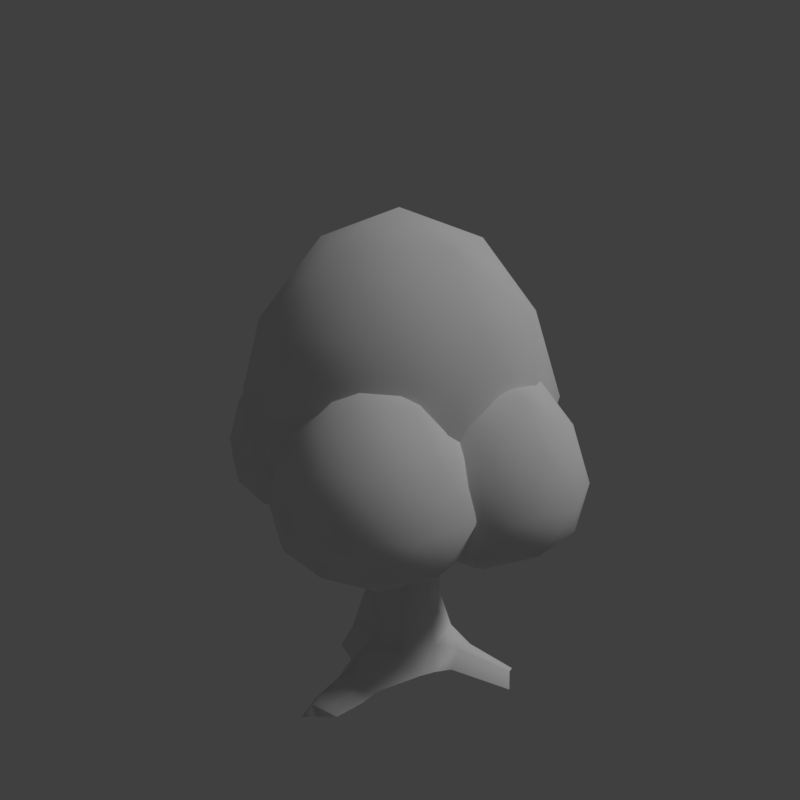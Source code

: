 # Source: tree_2.blend  (saved by Blender 2.79.0; exported with 4.5.12 LTS)
import bpy
from mathutils import Matrix  # noqa: F401  (used for matrix-valued properties, if any)

bpy.ops.wm.read_factory_settings(use_empty=True)
scene = bpy.context.scene
scene.name = 'Scene'

# ---- collections
col_collection_1 = bpy.data.collections.new('Collection 1'); scene.collection.children.link(col_collection_1)

# ---- materials (node trees are filled in below, after node groups)
mat_tree_trunk = bpy.data.materials.new('tree_trunk')
mat_tree_trunk.alpha_threshold = 0.0
mat_tree_trunk.use_transparent_shadow = False
mat_tree_trunk.roughness = 0.5
mat_tree_trunk.specular_intensity = 0.0
mat_tree_trunk.line_color = (0.0, 0.0, 0.0, 1.0)
mat_tree_leaves = bpy.data.materials.new('tree_leaves')
mat_tree_leaves.alpha_threshold = 0.0
mat_tree_leaves.use_transparent_shadow = False
mat_tree_leaves.roughness = 0.5
mat_tree_leaves.specular_intensity = 0.0

# ---- material node trees

# ---- world
world_world = bpy.data.worlds.new('World'); scene.world = world_world
world_world.color = (0.05088, 0.05088, 0.05088)
world_world.use_sun_shadow = False
world_world.sun_shadow_jitter_overblur = 0.0
world_world.cycles.sampling_method = 'MANUAL'

# ---- cameras
cam_camera = bpy.data.cameras.new('Camera')
cam_camera.clip_end = 100.0
cam_camera.lens = 35.0
cam_camera.sensor_width = 32.0
cam_camera.sensor_height = 18.0
cam_camera.display_size = 2.0
cam_camera.dof.focus_distance = 0.0
cam_camera.dof.aperture_fstop = 128.0
cam_camera.dof.aperture_blades = 6

# ---- lights
light_hemi = bpy.data.lights.new('Hemi', 'SUN')
light_hemi.transmission_factor = 0.0
light_hemi.angle = 0.1993
light_hemi.energy = 1.0
light_hemi.shadow_buffer_clip_start = 0.5
light_hemi.shadow_soft_size = 0.1
light_hemi.shadow_cascade_max_distance = 1000.0

# ---- meshes
me_tree2 = bpy.data.meshes.new('Tree2')
me_tree2.from_pydata([(0.4277, -0.2946, -0.02016), (0.4048, -0.4057, -0.006595), (-0.2742, -0.5365, -0.006595), (-0.1415, 0.1433, 0.02676), (0.0724, 0.03721, 1.055), (0.0724, -0.255, 1.055), (-0.2198, -0.255, 1.055), (-0.2198, 0.03721, 1.055), (-0.3634, -0.3073, 0.01984), (0.1293, -0.1089, 1.055), (-0.2767, -0.1089, 1.055), (0.03986, 0.2139, -0.006297), (-0.08594, -0.6098, -0.006595), (-0.07369, 0.09413, 1.055), (-0.07369, -0.3119, 1.055), (0.2931, 0.03083, 0.1522), (0.2274, -0.03486, 0.4409), (0.2931, -0.4757, 0.1522), (0.2274, -0.41, 0.4409), (-0.2134, -0.4757, 0.1522), (-0.1477, -0.41, 0.4409), (-0.2134, 0.03083, 0.1815), (-0.1477, -0.03486, 0.4409), (-0.2208, -0.2224, 0.4409), (-0.3121, -0.2224, 0.1645), (0.3005, -0.2224, 0.4409), (0.3755, -0.2515, 0.1362), (0.03986, 0.1295, 0.1522), (0.03986, 0.03821, 0.4409), (0.03986, -0.4831, 0.4409), (0.06467, -0.5398, 0.1959), (0.1812, 0.01687, 0.7482), (0.1812, -0.2346, 0.7482), (-0.07034, -0.2346, 0.7482), (-0.07034, 0.01687, 0.7482), (0.05542, 0.06587, 0.7482), (-0.1193, -0.1089, 0.7482), (0.2302, -0.1089, 0.7482), (0.05542, -0.2836, 0.7482), (-0.2721, -0.2261, 1.072), (-0.2481, -0.1133, 1.232), (-0.2048, -0.176, 1.234), (-0.2986, -0.0838, 1.184), (-0.2215, -0.2556, 1.121), (-0.3153, -0.1635, 1.07), (0.1378, -0.1162, 1.195), (-0.5873, -0.409, 1.199), (-0.3264, -0.1046, 1.117), (-0.56, -0.3923, 1.243), (-0.6405, -0.3664, 1.166), (-0.6569, -0.2975, 1.31), (-0.5623, -0.3466, 1.272), (-0.61, -0.2904, 1.256), (-0.2793, -0.5461, 1.817), (-0.1828, -0.5552, 1.816), (-0.3343, -0.6114, 1.768), (-0.2696, -0.6737, 1.728), (-0.1508, -0.6068, 1.782), (-0.1748, -0.6598, 1.743), (-0.05323, -0.325, 1.334), (-0.2726, -0.2428, 1.369), (-0.2323, -0.3181, 1.32), (-0.2342, -0.1706, 1.423), (-0.05507, -0.1776, 1.436), (-0.145, -0.1417, 1.452), (-0.1424, -0.3539, 1.304), (-0.01481, -0.2529, 1.388), (-0.1772, -0.066, 1.312), (0.006034, 0.11, 1.269), (-0.2039, 0.002315, 1.248), (-0.07657, 0.1246, 1.218), (0.03271, 0.0417, 1.333), (-0.09463, -0.0806, 1.363), (-0.006961, -0.03766, 1.373), (-0.1642, 0.08167, 1.207), (0.357, -0.7488, 0.8792), (0.09605, -1.307, 1.158), (-0.4601, 0.3387, 1.549), (-0.2544, -0.6731, 1.158), (0.2401, -0.144, 1.158), (0.8961, -0.4507, 1.158), (0.8071, -1.169, 1.158), (-0.1821, -1.047, 1.748), (-0.09312, -0.3282, 1.748), (0.6179, -0.1908, 1.748), (0.9683, -0.8245, 1.748), (-0.4392, 0.2844, 1.587), (-0.4035, 0.4159, 1.534), (-0.3137, 0.4184, 1.574), (-0.3799, 0.271, 1.622), (-0.3058, 0.3334, 1.623), (0.4261, 0.08239, 1.725), (0.3895, 0.1595, 1.724), (0.4747, 0.02372, 1.711), (0.5183, 0.1473, 1.646), (0.4141, 0.207, 1.694), (0.4739, -1.354, 1.748), (0.357, -0.7488, 2.202), (-0.002374, -0.7043, 0.9545), (0.2036, -1.077, 0.9545), (-0.1557, -1.032, 1.118), (0.4682, -1.324, 1.118), (0.6215, -0.996, 0.9545), (0.2882, -0.3933, 0.9545), (0.465, 0.2128, 1.66), (-0.0711, -0.3488, 1.118), (0.6738, -0.5736, 0.9545), (0.6051, -0.2181, 1.118), (0.9384, -0.8208, 1.118), (0.2723, -1.432, 1.414), (0.6902, -1.352, 1.414), (-0.3192, -0.8795, 1.414), (-0.1133, -1.252, 1.414), (0.02369, -0.1461, 1.414), (-0.2669, -0.4571, 1.414), (0.8272, -0.2456, 1.414), (0.4416, -0.06527, 1.414), (0.9809, -1.041, 1.414), (1.033, -0.6181, 1.414), (0.1088, -1.28, 1.771), (-0.2245, -0.6768, 1.771), (0.23, -0.1308, 1.474), (0.2458, -0.1736, 1.771), (0.1499, -0.003751, 1.485), (0.8697, -0.4653, 1.771), (0.785, -1.149, 1.771), (0.0401, -0.924, 2.071), (0.4257, -1.104, 2.071), (0.09241, -0.5016, 2.071), (0.5103, -0.4208, 2.071), (0.7163, -0.7933, 2.071), (-0.0576, 0.3064, 2.071), (0.129, -0.202, 1.56), (-0.2636, 0.6789, 2.071), (0.04887, -0.07494, 1.571), (0.06674, -0.1541, 1.585), (0.1971, -0.1944, 1.515), (0.2122, -0.05166, 1.461), (0.0818, -0.01143, 1.531), (-0.6815, 0.5981, 2.071), (-0.3482, -0.004656, 2.071), (-0.7338, 0.1756, 2.071), (0.01112, -0.04916, 1.771), (0.09577, 0.6344, 1.771), (-0.5281, 0.9261, 1.771), (-0.9984, 0.4229, 1.771), (-0.6651, -0.1799, 1.771), (0.2593, 0.4816, 1.414), (0.207, 0.05913, 1.414), (-0.3323, 1.034, 1.414), (0.0533, 0.8541, 1.414), (-1.041, 0.6426, 1.414), (-0.7502, 0.9536, 1.414), (-0.8872, -0.1524, 1.414), (-1.093, 0.2201, 1.414), (-0.08366, -0.2519, 1.414), (-0.5016, -0.3327, 1.414), (0.1645, 0.2788, 1.118), (-0.1688, 0.8816, 1.118), (-0.1001, 0.5261, 0.9545), (-0.845, 0.7509, 1.118), (-0.4857, 0.7064, 0.9545), (-0.2884, -0.09391, 1.123), (-0.2125, 0.01438, 1.149), (-0.08156, -0.32, 1.153), (0.1713, -0.1235, 1.335), (0.08886, -0.2348, 1.208), (0.1304, -0.2146, 1.362), (0.07838, -0.007912, 1.223), (0.08666, -0.01695, 1.331), (0.1588, -0.05357, 1.333), (0.315, -0.7391, -0.01383), (0.01288, -0.8369, -0.02392), (0.2417, -0.7841, 0.06531), (0.107, -0.7998, 0.09585), (0.3541, -0.8955, 0.003939), (0.129, -1.12, 0.03095), (0.309, -0.9688, 0.08922), (0.1961, -1.044, 0.1338), (0.324, -1.102, -0.01629), (0.1621, -1.263, -0.01629), (0.2916, -1.155, 0.03984), (0.2104, -1.209, 0.07126), (0.4253, 0.1283, -0.01383), (0.4855, -0.1835, -0.02392), (0.461, 0.05005, 0.06531), (0.4602, -0.08551, 0.09585), (0.7864, 0.09295, -0.01629), (0.9266, -0.08742, -0.01629), (0.8348, 0.05436, 0.03984), (0.8784, -0.03284, 0.07126), (-0.5552, -0.04006, -0.01629), (-0.4421, 0.1857, -0.01629), (-0.5537, 0.01715, 0.03984), (-0.4817, 0.1146, 0.07126), (-0.196, -0.2439, 1.188), (-0.1524, 0.1036, 0.9545), (-0.6947, -0.3987, 1.331), (-0.6203, -0.4016, 1.417), (-0.6448, -0.4387, 1.362), (-0.6845, -0.3183, 1.4), (-0.3057, -0.2244, 1.118), (-0.9296, 0.06735, 1.118), (-0.5703, 0.02285, 0.9545), (-0.7763, 0.3953, 0.9545), (-0.4169, 0.3509, 2.202), (-0.3, -0.254, 1.748), (0.1944, 0.2751, 1.748), (-0.156, 0.9089, 1.748), (-0.867, 0.7714, 1.748), (-0.956, 0.05276, 1.748), (0.03315, -0.06974, 1.158), (0.1222, 0.6489, 1.158), (-0.5338, 0.9557, 1.158), (-1.028, 0.4266, 1.158), (-0.7101, -0.334, 1.358), (-0.6478, -0.3364, 1.431), (-0.6779, -0.2072, 1.158), (-0.4169, 0.3509, 0.8792), (-0.1387, -0.07365, 0.9886), (0.5056, -0.8267, 1.437), (-0.6558, -0.9191, 1.437), (-1.103, 0.1569, 1.437), (-0.2172, 0.9143, 1.437), (0.7766, 0.3063, 1.437), (-0.06015, -1.062, 2.386), (-1.054, -0.4536, 2.386), (-0.7829, 0.6794, 2.386), (0.3785, 0.7718, 2.386), (0.8252, -0.3042, 2.386), (-0.1387, -0.07365, 3.117), (-0.4427, -0.5706, 1.11), (0.24, -0.5163, 1.11), (-0.06398, -1.013, 1.373), (0.778, -0.293, 1.373), (0.3993, 0.1497, 1.11), (-0.7052, 0.06189, 1.11), (-1.009, -0.435, 1.373), (-0.1848, 0.507, 1.11), (-0.7514, 0.6426, 1.373), (0.3532, 0.7304, 1.373), (0.8065, -0.6518, 1.848), (0.9659, 0.01416, 1.848), (-0.3965, -1.151, 1.848), (0.2862, -1.097, 1.848), (-1.243, -0.1615, 1.848), (-0.9807, -0.7939, 1.848), (-0.5635, 0.9497, 1.848), (-1.084, 0.5045, 1.848), (0.7033, 0.6466, 1.848), (0.1191, 1.004, 1.848), (0.474, -0.7899, 2.423), (-0.6305, -0.8777, 2.423), (-1.055, 0.1457, 2.423), (-0.2134, 0.8659, 2.423), (0.7318, 0.2877, 2.423), (-0.09252, -0.6543, 2.905), (0.4279, -0.2092, 2.905), (-0.6767, -0.297, 2.905), (-0.5174, 0.369, 2.905), (0.1653, 0.4233, 2.905), (-0.6905, -0.3243, 0.8792), (-0.2901, -0.7924, 1.158), (-1.012, -0.8498, 1.158), (-1.29, -0.181, 1.158), (-0.7394, 0.2898, 1.158), (-0.1216, -0.08809, 1.158), (-0.6417, -0.9384, 1.748), (-1.259, -0.5605, 1.748), (-1.091, 0.1438, 1.748), (-0.3691, 0.2012, 1.748), (-0.09142, -0.4676, 1.748), (-0.6905, -0.3243, 2.202), (-0.8795, -0.6332, 0.9545), (-0.4552, -0.5994, 0.9545), (-0.6441, -0.9083, 1.118), (-0.1207, -0.4606, 1.118), (-0.3561, -0.1855, 0.9545), (-1.043, -0.24, 0.9545), (-1.232, -0.5489, 1.118), (-0.7192, 0.03666, 0.9545), (-1.071, 0.1209, 1.118), (-0.3848, 0.1755, 1.118), (-0.103, -0.6837, 1.414), (-0.003968, -0.2697, 1.414), (-0.8508, -0.9941, 1.414), (-0.4265, -0.9604, 1.414), (-1.377, -0.3789, 1.414), (-1.214, -0.772, 1.414), (-0.9546, 0.3118, 1.414), (-1.278, 0.03511, 1.414), (-0.1672, 0.1234, 1.414), (-0.5303, 0.3455, 1.414), (-0.3097, -0.7695, 1.771), (-0.9963, -0.8241, 1.771), (-1.26, -0.188, 1.771), (-0.737, 0.2597, 1.771), (-0.1494, -0.09965, 1.771), (-0.6618, -0.6852, 2.071), (-0.3384, -0.4085, 2.071), (-1.025, -0.4631, 2.071), (-0.9259, -0.04914, 2.071), (-0.5016, -0.0154, 2.071), (0.8195, 0.2352, 2.071), (0.3952, 0.2015, 2.071), (0.2962, -0.2125, 2.071), (0.9827, -0.1579, 2.071), (0.6593, -0.4346, 2.071), (1.172, 0.151, 1.771), (0.5841, 0.5104, 1.771), (0.06077, 0.06267, 1.771), (0.3248, -0.5734, 1.771), (1.011, -0.5188, 1.771), (0.7908, 0.5962, 1.414), (1.154, 0.3741, 1.414), (0.04303, 0.2857, 1.414), (0.3665, 0.5624, 1.414), (0.1072, -0.5214, 1.414), (-0.056, -0.1282, 1.414), (0.8946, -0.7097, 1.414), (0.4703, -0.7435, 1.414), (1.317, -0.01907, 1.414), (1.218, -0.433, 1.414), (0.9363, 0.4261, 1.118), (0.2497, 0.3715, 1.118), (0.6019, 0.2873, 0.9545), (0.08947, -0.2983, 1.118), (0.2784, 0.0106, 0.9545), (0.965, 0.06518, 0.9545), (1.2, -0.21, 1.118), (0.677, -0.6577, 1.118), (0.8659, -0.3488, 0.9545), (0.4416, -0.3825, 0.9545), (0.6306, -0.07365, 2.202), (1.23, -0.217, 1.748), (0.952, 0.4519, 1.748), (0.2301, 0.3945, 1.748), (0.06162, -0.3098, 1.748), (0.6794, -0.6877, 1.748), (1.2, 0.1625, 1.158), (0.5817, 0.5404, 1.158), (0.03145, 0.06968, 1.158), (0.3091, -0.5991, 1.158), (1.031, -0.5418, 1.158), (0.6306, -0.07365, 0.8792)], [], [(32, 38, 29, 18), (37, 9, 5, 32), (38, 14, 6, 33), (36, 10, 7, 34), (27, 11, 3, 21), (33, 6, 10, 36), (31, 4, 9, 37), (73, 134, 138, 71), (4, 31, 35, 13), (31, 16, 28, 35), (13, 7, 74, 70), (32, 5, 14, 38), (10, 6, 39, 44), (13, 35, 34, 7), (3, 192, 194, 21), (15, 27, 28, 16), (15, 16, 25, 26), (186, 26, 0, 184), (19, 20, 23, 24), (2, 19, 24, 8), (27, 21, 22, 28), (23, 22, 21, 24), (24, 21, 194, 193), (29, 20, 19, 30), (12, 30, 19, 2), (25, 18, 17, 26), (26, 17, 1, 0), (31, 37, 25, 16), (20, 33, 36, 23), (23, 36, 34, 22), (29, 38, 33, 20), (25, 37, 32, 18), (46, 199, 197, 49), (49, 197, 215, 50), (52, 200, 216), (50, 215, 200, 52), (48, 198, 199, 46), (52, 51, 41, 40), (50, 52, 42, 47), (48, 46, 43, 195), (46, 49, 39, 43), (49, 44, 39), (49, 50, 47, 44), (51, 48, 195, 41), (52, 40, 42), (198, 48, 51), (198, 51, 52, 216), (53, 64, 62), (54, 57, 66, 63), (56, 55, 60, 61), (56, 61, 65), (58, 56, 65, 59), (57, 58, 59, 66), (55, 53, 62, 60), (53, 54, 63, 64), (75, 99, 98), (76, 99, 101), (75, 98, 103), (75, 103, 106), (75, 106, 102), (76, 101, 109), (78, 100, 111), (79, 105, 113), (80, 107, 115), (81, 108, 117), (76, 109, 112), (78, 111, 114), (79, 113, 116), (80, 115, 118), (81, 117, 110), (82, 119, 126), (83, 120, 128), (84, 122, 129), (85, 124, 130), (96, 125, 127), (127, 130, 97), (127, 125, 130), (125, 85, 130), (130, 129, 97), (130, 124, 129), (124, 84, 129), (129, 128, 97), (129, 122, 128), (122, 83, 128), (128, 126, 97), (128, 120, 126), (120, 82, 126), (126, 127, 97), (126, 119, 127), (119, 96, 127), (110, 125, 96), (110, 117, 125), (117, 85, 125), (118, 124, 85), (118, 115, 124), (90, 89, 72, 73), (88, 90, 71, 68), (86, 77, 69, 67), (77, 87, 74, 69), (87, 70, 74), (87, 88, 68, 70), (89, 86, 67, 72), (90, 73, 71), (115, 84, 124), (116, 122, 84), (116, 113, 122), (113, 83, 122), (114, 120, 83), (114, 111, 120), (111, 82, 120), (112, 119, 82), (112, 109, 119), (109, 96, 119), (117, 118, 85), (117, 108, 118), (108, 80, 118), (115, 116, 84), (115, 107, 116), (107, 79, 116), (113, 114, 83), (113, 105, 114), (105, 78, 114), (111, 112, 82), (111, 100, 112), (100, 76, 112), (109, 110, 96), (109, 101, 110), (101, 81, 110), (102, 108, 81), (102, 106, 108), (106, 80, 108), (106, 107, 80), (106, 103, 107), (103, 79, 107), (103, 105, 79), (103, 98, 105), (98, 78, 105), (101, 102, 81), (101, 99, 102), (99, 75, 102), (98, 100, 78), (98, 99, 100), (99, 76, 100), (203, 217, 202), (204, 203, 202), (204, 202, 214), (203, 218, 196), (201, 203, 196), (201, 196, 211), (204, 214, 160), (161, 204, 160), (161, 160, 213), (161, 213, 158), (159, 161, 158), (159, 158, 212), (159, 212, 157), (196, 159, 157), (196, 157, 211), (201, 211, 155), (156, 201, 155), (156, 155, 206), (202, 217, 153), (154, 202, 153), (154, 153, 210), (160, 214, 151), (152, 160, 151), (152, 151, 209), (158, 213, 149), (150, 158, 149), (150, 149, 208), (157, 212, 147), (148, 157, 147), (148, 147, 207), (156, 206, 146), (153, 156, 146), (153, 146, 210), (154, 210, 145), (151, 154, 145), (151, 145, 209), (152, 209, 144), (149, 152, 144), (149, 144, 208), (150, 208, 143), (147, 150, 143), (147, 143, 207), (148, 207, 142), (155, 148, 142), (155, 142, 206), (146, 206, 140), (141, 146, 140), (141, 140, 205), (145, 210, 141), (139, 145, 141), (139, 141, 205), (144, 209, 139), (91, 135, 132), (92, 95, 138, 134), (94, 93, 136, 121), (94, 121, 137), (104, 94, 137, 123), (95, 104, 123, 138), (93, 91, 132, 136), (91, 92, 134, 135), (133, 144, 139), (133, 139, 205), (143, 208, 133), (131, 143, 133), (131, 133, 205), (142, 207, 131), (140, 142, 131), (140, 131, 205), (206, 142, 140), (207, 143, 131), (208, 144, 133), (209, 145, 139), (210, 146, 141), (211, 148, 155), (212, 150, 147), (213, 152, 149), (214, 154, 151), (217, 156, 153), (211, 157, 148), (212, 158, 150), (213, 160, 152), (214, 202, 154), (217, 201, 156), (218, 159, 196), (218, 161, 159), (218, 204, 161), (217, 203, 201), (218, 203, 204), (64, 72, 67, 62), (42, 40, 67, 69), (163, 162, 42, 69), (7, 10, 162, 163), (42, 162, 47), (69, 74, 163), (74, 7, 163), (10, 44, 47, 162), (39, 6, 43), (6, 14, 43), (195, 43, 14, 164), (61, 195, 164, 65), (41, 195, 61, 60), (67, 41, 60, 62), (67, 40, 41), (167, 165, 121, 136), (5, 9, 45, 166), (166, 45, 165, 167), (66, 59, 166, 167), (59, 65, 164, 166), (5, 166, 164, 14), (136, 132, 66, 167), (63, 66, 132, 135), (63, 73, 72, 64), (134, 73, 63, 135), (170, 165, 45, 168), (71, 169, 168, 68), (169, 170, 168), (9, 4, 168, 45), (4, 13, 68, 168), (70, 68, 13), (137, 170, 169, 123), (165, 170, 137, 121), (123, 169, 71, 138), (30, 174, 173, 17), (17, 173, 171, 1), (173, 174, 178, 177), (171, 173, 177, 175), (174, 172, 176, 178), (178, 176, 180, 182), (177, 178, 182, 181), (175, 177, 181, 179), (28, 22, 34, 35), (186, 190, 189, 185), (185, 189, 187, 183), (26, 186, 15), (186, 185, 15), (15, 185, 183, 27), (27, 183, 11), (24, 193, 191, 8), (184, 188, 190, 186), (12, 172, 174, 30), (17, 18, 29, 30), (219, 232, 231), (220, 232, 234), (219, 231, 236), (219, 236, 238), (219, 238, 235), (220, 234, 241), (221, 233, 243), (222, 237, 245), (223, 239, 247), (224, 240, 249), (220, 241, 244), (221, 243, 246), (222, 245, 248), (223, 247, 250), (224, 249, 242), (225, 251, 256), (226, 252, 258), (227, 253, 259), (228, 254, 260), (229, 255, 257), (257, 260, 230), (257, 255, 260), (255, 228, 260), (260, 259, 230), (260, 254, 259), (254, 227, 259), (259, 258, 230), (259, 253, 258), (253, 226, 258), (258, 256, 230), (258, 252, 256), (252, 225, 256), (256, 257, 230), (256, 251, 257), (251, 229, 257), (242, 255, 229), (242, 249, 255), (249, 228, 255), (250, 254, 228), (250, 247, 254), (247, 227, 254), (248, 253, 227), (248, 245, 253), (245, 226, 253), (246, 252, 226), (246, 243, 252), (243, 225, 252), (244, 251, 225), (244, 241, 251), (241, 229, 251), (249, 250, 228), (249, 240, 250), (240, 223, 250), (247, 248, 227), (247, 239, 248), (239, 222, 248), (245, 246, 226), (245, 237, 246), (237, 221, 246), (243, 244, 225), (243, 233, 244), (233, 220, 244), (241, 242, 229), (241, 234, 242), (234, 224, 242), (235, 240, 224), (235, 238, 240), (238, 223, 240), (238, 239, 223), (238, 236, 239), (236, 222, 239), (236, 237, 222), (236, 231, 237), (231, 221, 237), (234, 235, 224), (234, 232, 235), (232, 219, 235), (231, 233, 221), (231, 232, 233), (232, 220, 233), (261, 274, 273), (262, 274, 276), (261, 273, 278), (261, 278, 280), (261, 280, 277), (262, 276, 283), (263, 275, 285), (264, 279, 287), (265, 281, 289), (266, 282, 291), (262, 283, 286), (263, 285, 288), (264, 287, 290), (265, 289, 292), (266, 291, 284), (267, 293, 298), (268, 294, 300), (269, 295, 301), (270, 296, 302), (271, 297, 299), (299, 302, 272), (299, 297, 302), (297, 270, 302), (302, 301, 272), (302, 296, 301), (296, 269, 301), (301, 300, 272), (301, 295, 300), (295, 268, 300), (300, 298, 272), (300, 294, 298), (294, 267, 298), (298, 299, 272), (298, 293, 299), (293, 271, 299), (284, 297, 271), (284, 291, 297), (291, 270, 297), (292, 296, 270), (292, 289, 296), (289, 269, 296), (290, 295, 269), (290, 287, 295), (287, 268, 295), (288, 294, 268), (288, 285, 294), (285, 267, 294), (286, 293, 267), (286, 283, 293), (283, 271, 293), (291, 292, 270), (291, 282, 292), (282, 265, 292), (289, 290, 269), (289, 281, 290), (281, 264, 290), (287, 288, 268), (287, 279, 288), (279, 263, 288), (285, 286, 267), (285, 275, 286), (275, 262, 286), (283, 284, 271), (283, 276, 284), (276, 266, 284), (277, 282, 266), (277, 280, 282), (280, 265, 282), (280, 281, 265), (280, 278, 281), (278, 264, 281), (278, 279, 264), (278, 273, 279), (273, 263, 279), (276, 277, 266), (276, 274, 277), (274, 261, 277), (273, 275, 263), (273, 274, 275), (274, 262, 275), (331, 343, 330), (332, 331, 330), (332, 330, 342), (331, 344, 328), (329, 331, 328), (329, 328, 339), (332, 342, 326), (327, 332, 326), (327, 326, 341), (327, 341, 324), (325, 327, 324), (325, 324, 340), (325, 340, 323), (328, 325, 323), (328, 323, 339), (329, 339, 321), (322, 329, 321), (322, 321, 334), (330, 343, 319), (320, 330, 319), (320, 319, 338), (326, 342, 317), (318, 326, 317), (318, 317, 337), (324, 341, 315), (316, 324, 315), (316, 315, 336), (323, 340, 313), (314, 323, 313), (314, 313, 335), (322, 334, 312), (319, 322, 312), (319, 312, 338), (320, 338, 311), (317, 320, 311), (317, 311, 337), (318, 337, 310), (315, 318, 310), (315, 310, 336), (316, 336, 309), (313, 316, 309), (313, 309, 335), (314, 335, 308), (321, 314, 308), (321, 308, 334), (312, 334, 306), (307, 312, 306), (307, 306, 333), (311, 338, 307), (305, 311, 307), (305, 307, 333), (310, 337, 305), (304, 310, 305), (304, 305, 333), (309, 336, 304), (303, 309, 304), (303, 304, 333), (308, 335, 303), (306, 308, 303), (306, 303, 333), (334, 308, 306), (335, 309, 303), (336, 310, 304), (337, 311, 305), (338, 312, 307), (339, 314, 321), (340, 316, 313), (341, 318, 315), (342, 320, 317), (343, 322, 319), (339, 323, 314), (340, 324, 316), (341, 326, 318), (342, 330, 320), (343, 329, 322), (344, 325, 328), (344, 327, 325), (344, 332, 327), (343, 331, 329), (344, 331, 332), (182, 180, 179, 181), (190, 188, 187, 189), (194, 192, 191, 193)])
me_tree2.polygons.foreach_set('use_smooth', [True] * 527)
me_tree2.polygons.foreach_set('material_index', [0, 0, 0, 0, 0, 0, 0, 0, 0, 0, 0, 0, 0, 0, 0, 0, 0, 0, 0, 0, 0, 0, 0, 0, 0, 0, 0, 0, 0, 0, 0, 0, 0, 0, 0, 0, 0, 0, 0, 0, 0, 0, 0, 0, 0, 0, 0, 0, 0, 0, 0, 0, 0, 0, 0, 1, 1, 1, 1, 1, 1, 1, 1, 1, 1, 1, 1, 1, 1, 1, 1, 1, 1, 1, 1, 1, 1, 1, 1, 1, 1, 1, 1, 1, 1, 1, 1, 1, 1, 1, 1, 1, 1, 1, 1, 0, 0, 0, 0, 0, 0, 0, 0, 1, 1, 1, 1, 1, 1, 1, 1, 1, 1, 1, 1, 1, 1, 1, 1, 1, 1, 1, 1, 1, 1, 1, 1, 1, 1, 1, 1, 1, 1, 1, 1, 1, 1, 1, 1, 1, 1, 1, 1, 1, 1, 1, 1, 1, 1, 1, 1, 1, 1, 1, 1, 1, 1, 1, 1, 1, 1, 1, 1, 1, 1, 1, 1, 1, 1, 1, 1, 1, 1, 1, 1, 1, 1, 1, 1, 1, 1, 1, 1, 1, 1, 1, 1, 1, 1, 1, 1, 1, 1, 1, 1, 0, 0, 0, 0, 0, 0, 0, 0, 1, 1, 1, 1, 1, 1, 1, 1, 1, 1, 1, 1, 1, 1, 1, 1, 1, 1, 1, 1, 1, 1, 1, 1, 1, 1, 1, 1, 0, 0, 0, 0, 0, 0, 0, 0, 0, 0, 0, 0, 0, 0, 0, 0, 0, 0, 0, 0, 0, 0, 0, 0, 0, 0, 0, 0, 0, 0, 0, 0, 0, 0, 0, 0, 0, 0, 0, 0, 0, 0, 0, 0, 0, 0, 0, 0, 0, 0, 0, 0, 0, 1, 1, 1, 1, 1, 1, 1, 1, 1, 1, 1, 1, 1, 1, 1, 1, 1, 1, 1, 1, 1, 1, 1, 1, 1, 1, 1, 1, 1, 1, 1, 1, 1, 1, 1, 1, 1, 1, 1, 1, 1, 1, 1, 1, 1, 1, 1, 1, 1, 1, 1, 1, 1, 1, 1, 1, 1, 1, 1, 1, 1, 1, 1, 1, 1, 1, 1, 1, 1, 1, 1, 1, 1, 1, 1, 1, 1, 1, 1, 1, 1, 1, 1, 1, 1, 1, 1, 1, 1, 1, 1, 1, 1, 1, 1, 1, 1, 1, 1, 1, 1, 1, 1, 1, 1, 1, 1, 1, 1, 1, 1, 1, 1, 1, 1, 1, 1, 1, 1, 1, 1, 1, 1, 1, 1, 1, 1, 1, 1, 1, 1, 1, 1, 1, 1, 1, 1, 1, 1, 1, 1, 1, 1, 1, 1, 1, 1, 1, 1, 1, 1, 1, 1, 1, 1, 1, 1, 1, 1, 1, 1, 1, 1, 1, 1, 1, 1, 1, 1, 1, 1, 1, 1, 1, 1, 1, 1, 1, 1, 1, 1, 1, 1, 1, 1, 1, 1, 1, 1, 1, 1, 1, 1, 1, 1, 1, 1, 1, 1, 1, 1, 1, 1, 1, 1, 1, 1, 1, 1, 1, 1, 1, 1, 1, 1, 1, 1, 1, 1, 1, 1, 1, 1, 1, 1, 1, 1, 1, 1, 1, 1, 1, 1, 1, 1, 1, 1, 1, 1, 1, 0, 0, 0])
_uv = me_tree2.uv_layers.new(name='UVMap')
_uv.uv.foreach_set('vector', [0.1487, 0.9035, 0.1306, 0.9106, 0.1178, 0.8441, 0.1358, 0.8219, 0.1679, 0.8974, 0.1694, 0.9796, 0.15, 0.9829, 0.1487, 0.9035, 0.2869, 0.9133, 0.2822, 0.9879, 0.2653, 0.9865, 0.2715, 0.9072, 0.2527, 0.9, 0.2462, 0.982, 0.227, 0.9793, 0.232, 0.8937, 0.2184, 0.6763, 0.2216, 0.6293, 0.244, 0.6381, 0.2574, 0.6838, 0.2715, 0.9072, 0.2653, 0.9865, 0.2462, 0.982, 0.2527, 0.9, 0.189, 0.8923, 0.1886, 0.9781, 0.1694, 0.9796, 0.1679, 0.8974, 0.7849, 0.746, 0.7965, 0.7664, 0.7873, 0.7669, 0.7737, 0.7468, 0.1886, 0.9781, 0.189, 0.8923, 0.2105, 0.8919, 0.2079, 0.9772, 0.189, 0.8923, 0.1854, 0.7898, 0.2139, 0.7863, 0.2105, 0.8919, 0.9344, 0.8669, 0.9306, 0.8421, 0.9566, 0.8491, 0.9607, 0.8643, 0.1487, 0.9035, 0.15, 0.9829, 0.1307, 0.9851, 0.1306, 0.9106, 0.9264, 0.8173, 0.904, 0.8057, 0.9136, 0.8031, 0.9255, 0.8063, 0.2079, 0.9772, 0.2105, 0.8919, 0.232, 0.8937, 0.227, 0.9793, 0.245, 0.6388, 0.2763, 0.5931, 0.2825, 0.6054, 0.2574, 0.6838, 0.1786, 0.6751, 0.2184, 0.6763, 0.2139, 0.7863, 0.1854, 0.7898, 0.1786, 0.6751, 0.1854, 0.7898, 0.1588, 0.8028, 0.135, 0.708, 0.147, 0.6562, 0.135, 0.708, 0.1176, 0.6807, 0.1262, 0.6573, 0.3205, 0.7548, 0.2893, 0.8264, 0.2676, 0.8061, 0.2925, 0.7131, 0.3369, 0.7252, 0.3205, 0.7548, 0.2925, 0.7131, 0.3144, 0.6915, 0.2184, 0.6763, 0.2574, 0.6838, 0.2419, 0.7923, 0.2139, 0.7863, 0.2676, 0.8061, 0.2419, 0.7923, 0.2574, 0.6838, 0.2925, 0.7131, 0.2925, 0.7131, 0.2574, 0.6838, 0.2825, 0.6054, 0.2975, 0.6064, 0.3037, 0.8473, 0.2893, 0.8264, 0.3205, 0.7548, 0.3317, 0.8132, 0.3494, 0.763, 0.334, 0.8153, 0.3205, 0.7548, 0.3369, 0.7252, 0.1588, 0.8028, 0.1358, 0.8219, 0.1069, 0.7485, 0.135, 0.708, 0.135, 0.708, 0.1069, 0.7485, 0.1076, 0.6987, 0.1176, 0.6807, 0.189, 0.8923, 0.1679, 0.8974, 0.1588, 0.8028, 0.1854, 0.7898, 0.2893, 0.8264, 0.2715, 0.9072, 0.2527, 0.9, 0.2676, 0.8061, 0.2676, 0.8061, 0.2527, 0.9, 0.232, 0.8937, 0.2419, 0.7923, 0.3037, 0.8473, 0.2869, 0.9133, 0.2715, 0.9072, 0.2893, 0.8264, 0.1588, 0.8028, 0.1679, 0.8974, 0.1487, 0.9035, 0.1358, 0.8219, 0.8501, 0.4978, 0.8598, 0.5064, 0.8513, 0.5144, 0.8429, 0.5055, 0.8429, 0.5055, 0.8513, 0.5144, 0.8425, 0.5216, 0.8346, 0.5126, 0.8258, 0.5196, 0.8365, 0.5265, 0.8307, 0.531, 0.8346, 0.5126, 0.8425, 0.5216, 0.8365, 0.5265, 0.8258, 0.5196, 0.8551, 0.4921, 0.8655, 0.4966, 0.8598, 0.5064, 0.8501, 0.4978, 0.8258, 0.5196, 0.8174, 0.5269, 0.7701, 0.4905, 0.7774, 0.4832, 0.8346, 0.5126, 0.8258, 0.5196, 0.7851, 0.4764, 0.7925, 0.4695, 0.8551, 0.4921, 0.8501, 0.4978, 0.8153, 0.447, 0.8238, 0.4418, 0.8501, 0.4978, 0.8429, 0.5055, 0.8075, 0.4541, 0.8153, 0.447, 0.8429, 0.5055, 0.7999, 0.4618, 0.8075, 0.4541, 0.8429, 0.5055, 0.8346, 0.5126, 0.7925, 0.4695, 0.7999, 0.4618, 0.8174, 0.5269, 0.8127, 0.533, 0.7636, 0.4995, 0.7701, 0.4905, 0.8258, 0.5196, 0.7774, 0.4832, 0.7851, 0.4764, 0.8232, 0.5374, 0.8127, 0.533, 0.8174, 0.5269, 0.8232, 0.5374, 0.8174, 0.5269, 0.8258, 0.5196, 0.8307, 0.531, 0.7295, 0.7886, 0.7357, 0.8522, 0.7251, 0.8507, 0.7408, 0.7901, 0.7487, 0.7896, 0.7569, 0.8501, 0.7464, 0.852, 0.7069, 0.7853, 0.7181, 0.7868, 0.7147, 0.8485, 0.7037, 0.8466, 0.7069, 0.7853, 0.7037, 0.8466, 0.6927, 0.8454, 0.6959, 0.7851, 0.7069, 0.7853, 0.6927, 0.8454, 0.6818, 0.8446, 0.6881, 0.7849, 0.6959, 0.7851, 0.6818, 0.8446, 0.671, 0.8433, 0.7181, 0.7868, 0.7295, 0.7886, 0.7251, 0.8507, 0.7147, 0.8485, 0.7295, 0.7886, 0.7408, 0.7901, 0.7464, 0.852, 0.7357, 0.8522, 0.8039, 0.0248, 0.7601, 0.1681, 0.6244, 0.09876, 0.744, 0.3399, 0.7601, 0.1681, 0.8172, 0.3279, 0.8039, 0.0248, 0.6244, 0.09876, 0.9183, 0.06327, 0.8039, 0.0248, 0.9183, 0.06327, 0.8424, 0.1136, 0.8039, 0.0248, 0.8424, 0.1136, 0.8312, 0.1696, 0.744, 0.3399, 0.8172, 0.3279, 0.7688, 0.5258, 0.5901, 0.253, 0.6727, 0.2732, 0.6138, 0.4476, 0.4036, 0.2001, 0.5039, 0.1843, 0.4484, 0.3771, 0.222, 0.2668, 0.3045, 0.1939, 0.2793, 0.4142, 0.07055, 0.3473, 0.1415, 0.2857, 0.1188, 0.5058, 0.744, 0.3399, 0.7688, 0.5258, 0.6937, 0.4945, 0.5901, 0.253, 0.6138, 0.4476, 0.5327, 0.4027, 0.4036, 0.2001, 0.4484, 0.3771, 0.3628, 0.3816, 0.222, 0.2668, 0.2793, 0.4142, 0.1988, 0.4615, 0.07055, 0.3473, 0.1188, 0.5058, 0.03736, 0.5305, 0.6322, 0.6975, 0.7015, 0.7614, 0.5843, 0.8911, 0.4807, 0.6169, 0.5529, 0.6707, 0.4651, 0.8228, 0.3337, 0.6244, 0.4074, 0.6281, 0.3544, 0.8286, 0.1794, 0.7113, 0.2611, 0.6833, 0.231, 0.9048, 0.773, 0.7614, 0.8379, 0.7675, 0.76, 0.9693, 0.76, 0.9693, 0.9443, 0.9063, 0.4177, 0.9591, 0.76, 0.9693, 0.8379, 0.7675, 0.9443, 0.9063, 0.09421, 0.7688, 0.1794, 0.7113, 0.231, 0.9048, 0.231, 0.9048, 0.3544, 0.8286, 0.4177, 0.9591, 0.231, 0.9048, 0.2611, 0.6833, 0.3544, 0.8286, 0.2611, 0.6833, 0.3337, 0.6244, 0.3544, 0.8286, 0.3544, 0.8286, 0.4651, 0.8228, 0.4177, 0.9591, 0.3544, 0.8286, 0.4074, 0.6281, 0.4651, 0.8228, 0.4074, 0.6281, 0.4807, 0.6169, 0.4651, 0.8228, 0.4651, 0.8228, 0.5843, 0.8911, 0.4177, 0.9591, 0.4651, 0.8228, 0.5529, 0.6707, 0.5843, 0.8911, 0.5529, 0.6707, 0.6322, 0.6975, 0.5843, 0.8911, 0.5843, 0.8911, 0.76, 0.9693, 0.4177, 0.9591, 0.5843, 0.8911, 0.7015, 0.7614, 0.76, 0.9693, 0.7015, 0.7614, 0.773, 0.7614, 0.76, 0.9693, 0.8296, 0.5313, 0.8379, 0.7675, 0.773, 0.7614, 0.03736, 0.5305, 0.1188, 0.5058, 0.09421, 0.7688, 0.1188, 0.5058, 0.1794, 0.7113, 0.09421, 0.7688, 0.1988, 0.4615, 0.2611, 0.6833, 0.1794, 0.7113, 0.1988, 0.4615, 0.2793, 0.4142, 0.2611, 0.6833, 0.548, 0.9411, 0.5517, 0.9302, 0.616, 0.9169, 0.6161, 0.9276, 0.5438, 0.9519, 0.548, 0.9411, 0.6152, 0.9382, 0.6137, 0.9487, 0.5358, 0.9808, 0.5374, 0.9732, 0.6074, 0.9813, 0.6046, 0.9918, 0.5374, 0.9732, 0.54, 0.9626, 0.6098, 0.9707, 0.6074, 0.9813, 0.54, 0.9626, 0.6119, 0.9597, 0.6098, 0.9707, 0.54, 0.9626, 0.5438, 0.9519, 0.6137, 0.9487, 0.6119, 0.9597, 0.5517, 0.9302, 0.5528, 0.9223, 0.6151, 0.9062, 0.616, 0.9169, 0.548, 0.9411, 0.6161, 0.9276, 0.6152, 0.9382, 0.2793, 0.4142, 0.3337, 0.6244, 0.2611, 0.6833, 0.3628, 0.3816, 0.4074, 0.6281, 0.3337, 0.6244, 0.3628, 0.3816, 0.4484, 0.3771, 0.4074, 0.6281, 0.4484, 0.3771, 0.4807, 0.6169, 0.4074, 0.6281, 0.5327, 0.4027, 0.5529, 0.6707, 0.4807, 0.6169, 0.5327, 0.4027, 0.6138, 0.4476, 0.5529, 0.6707, 0.6138, 0.4476, 0.6322, 0.6975, 0.5529, 0.6707, 0.6937, 0.4945, 0.7015, 0.7614, 0.6322, 0.6975, 0.6937, 0.4945, 0.7688, 0.5258, 0.7015, 0.7614, 0.7688, 0.5258, 0.773, 0.7614, 0.7015, 0.7614, 0.1188, 0.5058, 0.1988, 0.4615, 0.1794, 0.7113, 0.1188, 0.5058, 0.1415, 0.2857, 0.1988, 0.4615, 0.1415, 0.2857, 0.222, 0.2668, 0.1988, 0.4615, 0.2793, 0.4142, 0.3628, 0.3816, 0.3337, 0.6244, 0.2793, 0.4142, 0.3045, 0.1939, 0.3628, 0.3816, 0.3045, 0.1939, 0.4036, 0.2001, 0.3628, 0.3816, 0.4484, 0.3771, 0.5327, 0.4027, 0.4807, 0.6169, 0.4484, 0.3771, 0.5039, 0.1843, 0.5327, 0.4027, 0.5039, 0.1843, 0.5901, 0.253, 0.5327, 0.4027, 0.6138, 0.4476, 0.6937, 0.4945, 0.6322, 0.6975, 0.6138, 0.4476, 0.6727, 0.2732, 0.6937, 0.4945, 0.6727, 0.2732, 0.744, 0.3399, 0.6937, 0.4945, 0.7688, 0.5258, 0.8296, 0.5313, 0.773, 0.7614, 0.7688, 0.5258, 0.8172, 0.3279, 0.8296, 0.5313, 0.8172, 0.3279, 0.8693, 0.3392, 0.8296, 0.5313, 0.05837, 0.182, 0.1415, 0.2857, 0.07055, 0.3473, 0.05837, 0.182, 0.1856, 0.1107, 0.1415, 0.2857, 0.1856, 0.1107, 0.222, 0.2668, 0.1415, 0.2857, 0.1856, 0.1107, 0.3045, 0.1939, 0.222, 0.2668, 0.1856, 0.1107, 0.3966, 0.03316, 0.3045, 0.1939, 0.3966, 0.03316, 0.4036, 0.2001, 0.3045, 0.1939, 0.3966, 0.03316, 0.5039, 0.1843, 0.4036, 0.2001, 0.3966, 0.03316, 0.6244, 0.09876, 0.5039, 0.1843, 0.6244, 0.09876, 0.5901, 0.253, 0.5039, 0.1843, 0.8172, 0.3279, 0.8312, 0.1696, 0.8693, 0.3392, 0.8172, 0.3279, 0.7601, 0.1681, 0.8312, 0.1696, 0.7601, 0.1681, 0.8039, 0.0248, 0.8312, 0.1696, 0.6244, 0.09876, 0.6727, 0.2732, 0.5901, 0.253, 0.6244, 0.09876, 0.7601, 0.1681, 0.6727, 0.2732, 0.7601, 0.1681, 0.744, 0.3399, 0.6727, 0.2732, 0.7601, 0.1681, 0.744, 0.3399, 0.6727, 0.2732, 0.6244, 0.09876, 0.7601, 0.1681, 0.6727, 0.2732, 0.6244, 0.09876, 0.6727, 0.2732, 0.5901, 0.253, 0.7601, 0.1681, 0.8039, 0.0248, 0.8312, 0.1696, 0.8172, 0.3279, 0.7601, 0.1681, 0.8312, 0.1696, 0.8172, 0.3279, 0.8312, 0.1696, 0.8693, 0.3392, 0.6244, 0.09876, 0.5901, 0.253, 0.5039, 0.1843, 0.3966, 0.03316, 0.6244, 0.09876, 0.5039, 0.1843, 0.3966, 0.03316, 0.5039, 0.1843, 0.4036, 0.2001, 0.3966, 0.03316, 0.4036, 0.2001, 0.3045, 0.1939, 0.1856, 0.1107, 0.3966, 0.03316, 0.3045, 0.1939, 0.1856, 0.1107, 0.3045, 0.1939, 0.222, 0.2668, 0.1856, 0.1107, 0.222, 0.2668, 0.1415, 0.2857, 0.05837, 0.182, 0.1856, 0.1107, 0.1415, 0.2857, 0.05837, 0.182, 0.1415, 0.2857, 0.07055, 0.3473, 0.8172, 0.3279, 0.8693, 0.3392, 0.8296, 0.5313, 0.7688, 0.5258, 0.8172, 0.3279, 0.8296, 0.5313, 0.7688, 0.5258, 0.8296, 0.5313, 0.773, 0.7614, 0.6727, 0.2732, 0.744, 0.3399, 0.6937, 0.4945, 0.6138, 0.4476, 0.6727, 0.2732, 0.6937, 0.4945, 0.6138, 0.4476, 0.6937, 0.4945, 0.6322, 0.6975, 0.5039, 0.1843, 0.5901, 0.253, 0.5327, 0.4027, 0.4484, 0.3771, 0.5039, 0.1843, 0.5327, 0.4027, 0.4484, 0.3771, 0.5327, 0.4027, 0.4807, 0.6169, 0.3045, 0.1939, 0.4036, 0.2001, 0.3628, 0.3816, 0.2793, 0.4142, 0.3045, 0.1939, 0.3628, 0.3816, 0.2793, 0.4142, 0.3628, 0.3816, 0.3337, 0.6244, 0.1415, 0.2857, 0.222, 0.2668, 0.1988, 0.4615, 0.1188, 0.5058, 0.1415, 0.2857, 0.1988, 0.4615, 0.1188, 0.5058, 0.1988, 0.4615, 0.1794, 0.7113, 0.7688, 0.5258, 0.773, 0.7614, 0.7015, 0.7614, 0.6937, 0.4945, 0.7688, 0.5258, 0.7015, 0.7614, 0.6937, 0.4945, 0.7015, 0.7614, 0.6322, 0.6975, 0.6138, 0.4476, 0.6322, 0.6975, 0.5529, 0.6707, 0.5327, 0.4027, 0.6138, 0.4476, 0.5529, 0.6707, 0.5327, 0.4027, 0.5529, 0.6707, 0.4807, 0.6169, 0.4484, 0.3771, 0.4807, 0.6169, 0.4074, 0.6281, 0.3628, 0.3816, 0.4484, 0.3771, 0.4074, 0.6281, 0.3628, 0.3816, 0.4074, 0.6281, 0.3337, 0.6244, 0.2793, 0.4142, 0.3337, 0.6244, 0.2611, 0.6833, 0.1988, 0.4615, 0.2793, 0.4142, 0.2611, 0.6833, 0.1988, 0.4615, 0.2611, 0.6833, 0.1794, 0.7113, 0.1188, 0.5058, 0.1794, 0.7113, 0.09421, 0.7688, 0.03736, 0.5305, 0.1188, 0.5058, 0.09421, 0.7688, 0.8296, 0.5313, 0.8379, 0.7675, 0.773, 0.7614, 0.7015, 0.7614, 0.773, 0.7614, 0.76, 0.9693, 0.5843, 0.8911, 0.7015, 0.7614, 0.76, 0.9693, 0.5843, 0.8911, 0.76, 0.9693, 0.4177, 0.9591, 0.5529, 0.6707, 0.6322, 0.6975, 0.5843, 0.8911, 0.4651, 0.8228, 0.5529, 0.6707, 0.5843, 0.8911, 0.4651, 0.8228, 0.5843, 0.8911, 0.4177, 0.9591, 0.4074, 0.6281, 0.4807, 0.6169, 0.4651, 0.8228, 0.8084, 0.8241, 0.8055, 0.7669, 0.8146, 0.7682, 0.798, 0.8224, 0.7908, 0.8226, 0.7873, 0.7669, 0.7965, 0.7664, 0.8288, 0.828, 0.8187, 0.8263, 0.8239, 0.7698, 0.8339, 0.7709, 0.8288, 0.828, 0.8339, 0.7709, 0.8444, 0.7716, 0.8386, 0.8286, 0.8288, 0.828, 0.8444, 0.7716, 0.8547, 0.7729, 0.8457, 0.8289, 0.8386, 0.8286, 0.8547, 0.7729, 0.864, 0.7756, 0.8187, 0.8263, 0.8084, 0.8241, 0.8146, 0.7682, 0.8239, 0.7698, 0.8084, 0.8241, 0.798, 0.8224, 0.7965, 0.7664, 0.8055, 0.7669, 0.3544, 0.8286, 0.4074, 0.6281, 0.4651, 0.8228, 0.3544, 0.8286, 0.4651, 0.8228, 0.4177, 0.9591, 0.2611, 0.6833, 0.3337, 0.6244, 0.3544, 0.8286, 0.231, 0.9048, 0.2611, 0.6833, 0.3544, 0.8286, 0.231, 0.9048, 0.3544, 0.8286, 0.4177, 0.9591, 0.09421, 0.7688, 0.1794, 0.7113, 0.231, 0.9048, 0.76, 0.9693, 0.8379, 0.7675, 0.9443, 0.9063, 0.76, 0.9693, 0.9443, 0.9063, 0.4177, 0.9591, 0.773, 0.7614, 0.8379, 0.7675, 0.76, 0.9693, 0.1794, 0.7113, 0.2611, 0.6833, 0.231, 0.9048, 0.3337, 0.6244, 0.4074, 0.6281, 0.3544, 0.8286, 0.4807, 0.6169, 0.5529, 0.6707, 0.4651, 0.8228, 0.6322, 0.6975, 0.7015, 0.7614, 0.5843, 0.8911, 0.07055, 0.3473, 0.1188, 0.5058, 0.03736, 0.5305, 0.222, 0.2668, 0.2793, 0.4142, 0.1988, 0.4615, 0.4036, 0.2001, 0.4484, 0.3771, 0.3628, 0.3816, 0.5901, 0.253, 0.6138, 0.4476, 0.5327, 0.4027, 0.744, 0.3399, 0.7688, 0.5258, 0.6937, 0.4945, 0.07055, 0.3473, 0.1415, 0.2857, 0.1188, 0.5058, 0.222, 0.2668, 0.3045, 0.1939, 0.2793, 0.4142, 0.4036, 0.2001, 0.5039, 0.1843, 0.4484, 0.3771, 0.5901, 0.253, 0.6727, 0.2732, 0.6138, 0.4476, 0.744, 0.3399, 0.8172, 0.3279, 0.7688, 0.5258, 0.8039, 0.0248, 0.8424, 0.1136, 0.8312, 0.1696, 0.8039, 0.0248, 0.9183, 0.06327, 0.8424, 0.1136, 0.8039, 0.0248, 0.6244, 0.09876, 0.9183, 0.06327, 0.744, 0.3399, 0.7601, 0.1681, 0.8172, 0.3279, 0.8039, 0.0248, 0.7601, 0.1681, 0.6244, 0.09876, 0.9459, 0.7552, 0.9513, 0.7736, 0.9368, 0.7797, 0.9301, 0.7544, 0.9478, 0.8156, 0.9599, 0.8143, 0.9745, 0.8261, 0.9612, 0.8343, 0.9454, 0.8373, 0.9378, 0.8167, 0.9478, 0.8156, 0.9612, 0.8343, 0.9306, 0.8421, 0.9264, 0.8173, 0.9378, 0.8167, 0.9454, 0.8373, 0.9478, 0.8156, 0.9378, 0.8167, 0.9369, 0.8102, 0.9612, 0.8343, 0.9566, 0.8491, 0.9454, 0.8373, 0.9566, 0.8491, 0.9306, 0.8421, 0.9454, 0.8373, 0.9264, 0.8173, 0.9255, 0.8063, 0.9369, 0.8102, 0.9378, 0.8167, 0.9136, 0.8031, 0.904, 0.8057, 0.9044, 0.7951, 0.904, 0.8057, 0.8788, 0.8054, 0.9044, 0.7951, 0.9017, 0.7838, 0.9044, 0.7951, 0.8788, 0.8054, 0.8797, 0.7896, 0.8992, 0.7588, 0.9017, 0.7838, 0.8797, 0.7896, 0.884, 0.7632, 0.9147, 0.781, 0.9017, 0.7838, 0.8992, 0.7588, 0.9144, 0.7545, 0.9368, 0.7797, 0.9147, 0.781, 0.9144, 0.7545, 0.9301, 0.7544, 0.9745, 0.8261, 0.9599, 0.8143, 0.9679, 0.8051, 0.8291, 0.7512, 0.84, 0.7541, 0.8339, 0.7709, 0.8239, 0.7698, 0.9291, 0.9413, 0.9336, 0.9168, 0.9562, 0.9206, 0.9546, 0.9424, 0.9546, 0.9424, 0.9562, 0.9206, 0.9796, 0.9248, 0.9808, 0.9411, 0.9798, 0.9652, 0.9672, 0.9743, 0.9546, 0.9424, 0.9808, 0.9411, 0.9672, 0.9743, 0.9588, 0.9874, 0.9385, 0.9707, 0.9546, 0.9424, 0.9291, 0.9413, 0.9546, 0.9424, 0.9385, 0.9707, 0.9237, 0.9657, 0.8239, 0.7698, 0.8146, 0.7682, 0.8144, 0.7422, 0.8291, 0.7512, 0.8037, 0.7454, 0.8144, 0.7422, 0.8146, 0.7682, 0.8055, 0.7669, 0.9617, 0.7559, 0.965, 0.7815, 0.9513, 0.7736, 0.9459, 0.7552, 0.7965, 0.7664, 0.7849, 0.746, 0.8037, 0.7454, 0.8055, 0.7669, 0.9805, 0.9138, 0.9796, 0.9248, 0.9562, 0.9206, 0.9621, 0.8999, 0.9797, 0.8887, 0.9796, 0.9012, 0.9621, 0.8999, 0.9694, 0.8774, 0.9796, 0.9012, 0.9805, 0.9138, 0.9621, 0.8999, 0.9336, 0.9168, 0.9347, 0.892, 0.9621, 0.8999, 0.9562, 0.9206, 0.9347, 0.892, 0.9344, 0.8669, 0.9694, 0.8774, 0.9621, 0.8999, 0.9607, 0.8643, 0.9694, 0.8774, 0.9344, 0.8669, 0.8444, 0.7716, 0.8475, 0.7552, 0.8561, 0.7531, 0.8547, 0.7729, 0.84, 0.7541, 0.8475, 0.7552, 0.8444, 0.7716, 0.8339, 0.7709, 0.8547, 0.7729, 0.8561, 0.7531, 0.8647, 0.7519, 0.864, 0.7756, 0.09515, 0.8022, 0.06401, 0.7839, 0.06621, 0.7515, 0.1069, 0.7485, 0.1069, 0.7485, 0.06621, 0.7515, 0.07001, 0.7253, 0.1076, 0.6987, 0.06621, 0.7515, 0.06401, 0.7839, 0.03598, 0.7664, 0.04427, 0.7398, 0.07001, 0.7253, 0.06621, 0.7515, 0.04427, 0.7398, 0.05147, 0.7187, 0.3676, 0.8161, 0.376, 0.7836, 0.4088, 0.8081, 0.3959, 0.8348, 0.3959, 0.8348, 0.4088, 0.8081, 0.4274, 0.8091, 0.4181, 0.8283, 0.04427, 0.7398, 0.03598, 0.7664, 0.01532, 0.7531, 0.02199, 0.7337, 0.05147, 0.7187, 0.04427, 0.7398, 0.02199, 0.7337, 0.02689, 0.717, 0.2139, 0.7863, 0.2419, 0.7923, 0.232, 0.8937, 0.2105, 0.8919, 0.147, 0.6562, 0.1247, 0.5665, 0.136, 0.5581, 0.1621, 0.6286, 0.1621, 0.6286, 0.136, 0.5581, 0.145, 0.551, 0.1735, 0.61, 0.135, 0.708, 0.147, 0.6562, 0.1786, 0.6751, 0.147, 0.6562, 0.1621, 0.6286, 0.1786, 0.6751, 0.1786, 0.6751, 0.1621, 0.6286, 0.1735, 0.61, 0.2184, 0.6763, 0.2184, 0.6763, 0.1735, 0.61, 0.2216, 0.6293, 0.2925, 0.7131, 0.2975, 0.6064, 0.3031, 0.6071, 0.312, 0.6934, 0.1274, 0.6571, 0.119, 0.5654, 0.1247, 0.5665, 0.147, 0.6562, 0.3494, 0.763, 0.376, 0.7836, 0.3676, 0.8161, 0.334, 0.8153, 0.1069, 0.7485, 0.1358, 0.8219, 0.1178, 0.8441, 0.09515, 0.8022, 0.8039, 0.0248, 0.7601, 0.1681, 0.6244, 0.09876, 0.744, 0.3399, 0.7601, 0.1681, 0.8172, 0.3279, 0.8039, 0.0248, 0.6244, 0.09876, 0.9183, 0.06327, 0.8039, 0.0248, 0.9183, 0.06327, 0.8424, 0.1136, 0.8039, 0.0248, 0.8424, 0.1136, 0.8312, 0.1696, 0.744, 0.3399, 0.8172, 0.3279, 0.7688, 0.5258, 0.5901, 0.253, 0.6727, 0.2732, 0.6138, 0.4476, 0.4036, 0.2001, 0.5039, 0.1843, 0.4484, 0.3771, 0.222, 0.2668, 0.3045, 0.1939, 0.2793, 0.4142, 0.07055, 0.3473, 0.1415, 0.2857, 0.1188, 0.5058, 0.744, 0.3399, 0.7688, 0.5258, 0.6937, 0.4945, 0.5901, 0.253, 0.6138, 0.4476, 0.5327, 0.4027, 0.4036, 0.2001, 0.4484, 0.3771, 0.3628, 0.3816, 0.222, 0.2668, 0.2793, 0.4142, 0.1988, 0.4615, 0.07055, 0.3473, 0.1188, 0.5058, 0.03736, 0.5305, 0.6322, 0.6975, 0.7015, 0.7614, 0.5843, 0.8911, 0.4807, 0.6169, 0.5529, 0.6707, 0.4651, 0.8228, 0.3337, 0.6244, 0.4074, 0.6281, 0.3544, 0.8286, 0.1794, 0.7113, 0.2611, 0.6833, 0.231, 0.9048, 0.773, 0.7614, 0.8379, 0.7675, 0.76, 0.9693, 0.76, 0.9693, 0.9443, 0.9063, 0.4177, 0.9591, 0.76, 0.9693, 0.8379, 0.7675, 0.9443, 0.9063, 0.09421, 0.7688, 0.1794, 0.7113, 0.231, 0.9048, 0.231, 0.9048, 0.3544, 0.8286, 0.4177, 0.9591, 0.231, 0.9048, 0.2611, 0.6833, 0.3544, 0.8286, 0.2611, 0.6833, 0.3337, 0.6244, 0.3544, 0.8286, 0.3544, 0.8286, 0.4651, 0.8228, 0.4177, 0.9591, 0.3544, 0.8286, 0.4074, 0.6281, 0.4651, 0.8228, 0.4074, 0.6281, 0.4807, 0.6169, 0.4651, 0.8228, 0.4651, 0.8228, 0.5843, 0.8911, 0.4177, 0.9591, 0.4651, 0.8228, 0.5529, 0.6707, 0.5843, 0.8911, 0.5529, 0.6707, 0.6322, 0.6975, 0.5843, 0.8911, 0.5843, 0.8911, 0.76, 0.9693, 0.4177, 0.9591, 0.5843, 0.8911, 0.7015, 0.7614, 0.76, 0.9693, 0.7015, 0.7614, 0.773, 0.7614, 0.76, 0.9693, 0.8296, 0.5313, 0.8379, 0.7675, 0.773, 0.7614, 0.03736, 0.5305, 0.1188, 0.5058, 0.09421, 0.7688, 0.1188, 0.5058, 0.1794, 0.7113, 0.09421, 0.7688, 0.1988, 0.4615, 0.2611, 0.6833, 0.1794, 0.7113, 0.1988, 0.4615, 0.2793, 0.4142, 0.2611, 0.6833, 0.2793, 0.4142, 0.3337, 0.6244, 0.2611, 0.6833, 0.3628, 0.3816, 0.4074, 0.6281, 0.3337, 0.6244, 0.3628, 0.3816, 0.4484, 0.3771, 0.4074, 0.6281, 0.4484, 0.3771, 0.4807, 0.6169, 0.4074, 0.6281, 0.5327, 0.4027, 0.5529, 0.6707, 0.4807, 0.6169, 0.5327, 0.4027, 0.6138, 0.4476, 0.5529, 0.6707, 0.6138, 0.4476, 0.6322, 0.6975, 0.5529, 0.6707, 0.6937, 0.4945, 0.7015, 0.7614, 0.6322, 0.6975, 0.6937, 0.4945, 0.7688, 0.5258, 0.7015, 0.7614, 0.7688, 0.5258, 0.773, 0.7614, 0.7015, 0.7614, 0.1188, 0.5058, 0.1988, 0.4615, 0.1794, 0.7113, 0.1188, 0.5058, 0.1415, 0.2857, 0.1988, 0.4615, 0.1415, 0.2857, 0.222, 0.2668, 0.1988, 0.4615, 0.2793, 0.4142, 0.3628, 0.3816, 0.3337, 0.6244, 0.2793, 0.4142, 0.3045, 0.1939, 0.3628, 0.3816, 0.3045, 0.1939, 0.4036, 0.2001, 0.3628, 0.3816, 0.4484, 0.3771, 0.5327, 0.4027, 0.4807, 0.6169, 0.4484, 0.3771, 0.5039, 0.1843, 0.5327, 0.4027, 0.5039, 0.1843, 0.5901, 0.253, 0.5327, 0.4027, 0.6138, 0.4476, 0.6937, 0.4945, 0.6322, 0.6975, 0.6138, 0.4476, 0.6727, 0.2732, 0.6937, 0.4945, 0.6727, 0.2732, 0.744, 0.3399, 0.6937, 0.4945, 0.7688, 0.5258, 0.8296, 0.5313, 0.773, 0.7614, 0.7688, 0.5258, 0.8172, 0.3279, 0.8296, 0.5313, 0.8172, 0.3279, 0.8693, 0.3392, 0.8296, 0.5313, 0.05837, 0.182, 0.1415, 0.2857, 0.07055, 0.3473, 0.05837, 0.182, 0.1856, 0.1107, 0.1415, 0.2857, 0.1856, 0.1107, 0.222, 0.2668, 0.1415, 0.2857, 0.1856, 0.1107, 0.3045, 0.1939, 0.222, 0.2668, 0.1856, 0.1107, 0.3966, 0.03316, 0.3045, 0.1939, 0.3966, 0.03316, 0.4036, 0.2001, 0.3045, 0.1939, 0.3966, 0.03316, 0.5039, 0.1843, 0.4036, 0.2001, 0.3966, 0.03316, 0.6244, 0.09876, 0.5039, 0.1843, 0.6244, 0.09876, 0.5901, 0.253, 0.5039, 0.1843, 0.8172, 0.3279, 0.8312, 0.1696, 0.8693, 0.3392, 0.8172, 0.3279, 0.7601, 0.1681, 0.8312, 0.1696, 0.7601, 0.1681, 0.8039, 0.0248, 0.8312, 0.1696, 0.6244, 0.09876, 0.6727, 0.2732, 0.5901, 0.253, 0.6244, 0.09876, 0.7601, 0.1681, 0.6727, 0.2732, 0.7601, 0.1681, 0.744, 0.3399, 0.6727, 0.2732, 0.8039, 0.0248, 0.7601, 0.1681, 0.6244, 0.09876, 0.744, 0.3399, 0.7601, 0.1681, 0.8172, 0.3279, 0.8039, 0.0248, 0.6244, 0.09876, 0.9183, 0.06327, 0.8039, 0.0248, 0.9183, 0.06327, 0.8424, 0.1136, 0.8039, 0.0248, 0.8424, 0.1136, 0.8312, 0.1696, 0.744, 0.3399, 0.8172, 0.3279, 0.7688, 0.5258, 0.5901, 0.253, 0.6727, 0.2732, 0.6138, 0.4476, 0.4036, 0.2001, 0.5039, 0.1843, 0.4484, 0.3771, 0.222, 0.2668, 0.3045, 0.1939, 0.2793, 0.4142, 0.07055, 0.3473, 0.1415, 0.2857, 0.1188, 0.5058, 0.744, 0.3399, 0.7688, 0.5258, 0.6937, 0.4945, 0.5901, 0.253, 0.6138, 0.4476, 0.5327, 0.4027, 0.4036, 0.2001, 0.4484, 0.3771, 0.3628, 0.3816, 0.222, 0.2668, 0.2793, 0.4142, 0.1988, 0.4615, 0.07055, 0.3473, 0.1188, 0.5058, 0.03736, 0.5305, 0.6322, 0.6975, 0.7015, 0.7614, 0.5843, 0.8911, 0.4807, 0.6169, 0.5529, 0.6707, 0.4651, 0.8228, 0.3337, 0.6244, 0.4074, 0.6281, 0.3544, 0.8286, 0.1794, 0.7113, 0.2611, 0.6833, 0.231, 0.9048, 0.773, 0.7614, 0.8379, 0.7675, 0.76, 0.9693, 0.76, 0.9693, 0.9443, 0.9063, 0.4177, 0.9591, 0.76, 0.9693, 0.8379, 0.7675, 0.9443, 0.9063, 0.09421, 0.7688, 0.1794, 0.7113, 0.231, 0.9048, 0.231, 0.9048, 0.3544, 0.8286, 0.4177, 0.9591, 0.231, 0.9048, 0.2611, 0.6833, 0.3544, 0.8286, 0.2611, 0.6833, 0.3337, 0.6244, 0.3544, 0.8286, 0.3544, 0.8286, 0.4651, 0.8228, 0.4177, 0.9591, 0.3544, 0.8286, 0.4074, 0.6281, 0.4651, 0.8228, 0.4074, 0.6281, 0.4807, 0.6169, 0.4651, 0.8228, 0.4651, 0.8228, 0.5843, 0.8911, 0.4177, 0.9591, 0.4651, 0.8228, 0.5529, 0.6707, 0.5843, 0.8911, 0.5529, 0.6707, 0.6322, 0.6975, 0.5843, 0.8911, 0.5843, 0.8911, 0.76, 0.9693, 0.4177, 0.9591, 0.5843, 0.8911, 0.7015, 0.7614, 0.76, 0.9693, 0.7015, 0.7614, 0.773, 0.7614, 0.76, 0.9693, 0.8296, 0.5313, 0.8379, 0.7675, 0.773, 0.7614, 0.03736, 0.5305, 0.1188, 0.5058, 0.09421, 0.7688, 0.1188, 0.5058, 0.1794, 0.7113, 0.09421, 0.7688, 0.1988, 0.4615, 0.2611, 0.6833, 0.1794, 0.7113, 0.1988, 0.4615, 0.2793, 0.4142, 0.2611, 0.6833, 0.2793, 0.4142, 0.3337, 0.6244, 0.2611, 0.6833, 0.3628, 0.3816, 0.4074, 0.6281, 0.3337, 0.6244, 0.3628, 0.3816, 0.4484, 0.3771, 0.4074, 0.6281, 0.4484, 0.3771, 0.4807, 0.6169, 0.4074, 0.6281, 0.5327, 0.4027, 0.5529, 0.6707, 0.4807, 0.6169, 0.5327, 0.4027, 0.6138, 0.4476, 0.5529, 0.6707, 0.6138, 0.4476, 0.6322, 0.6975, 0.5529, 0.6707, 0.6937, 0.4945, 0.7015, 0.7614, 0.6322, 0.6975, 0.6937, 0.4945, 0.7688, 0.5258, 0.7015, 0.7614, 0.7688, 0.5258, 0.773, 0.7614, 0.7015, 0.7614, 0.1188, 0.5058, 0.1988, 0.4615, 0.1794, 0.7113, 0.1188, 0.5058, 0.1415, 0.2857, 0.1988, 0.4615, 0.1415, 0.2857, 0.222, 0.2668, 0.1988, 0.4615, 0.2793, 0.4142, 0.3628, 0.3816, 0.3337, 0.6244, 0.2793, 0.4142, 0.3045, 0.1939, 0.3628, 0.3816, 0.3045, 0.1939, 0.4036, 0.2001, 0.3628, 0.3816, 0.4484, 0.3771, 0.5327, 0.4027, 0.4807, 0.6169, 0.4484, 0.3771, 0.5039, 0.1843, 0.5327, 0.4027, 0.5039, 0.1843, 0.5901, 0.253, 0.5327, 0.4027, 0.6138, 0.4476, 0.6937, 0.4945, 0.6322, 0.6975, 0.6138, 0.4476, 0.6727, 0.2732, 0.6937, 0.4945, 0.6727, 0.2732, 0.744, 0.3399, 0.6937, 0.4945, 0.7688, 0.5258, 0.8296, 0.5313, 0.773, 0.7614, 0.7688, 0.5258, 0.8172, 0.3279, 0.8296, 0.5313, 0.8172, 0.3279, 0.8693, 0.3392, 0.8296, 0.5313, 0.05837, 0.182, 0.1415, 0.2857, 0.07055, 0.3473, 0.05837, 0.182, 0.1856, 0.1107, 0.1415, 0.2857, 0.1856, 0.1107, 0.222, 0.2668, 0.1415, 0.2857, 0.1856, 0.1107, 0.3045, 0.1939, 0.222, 0.2668, 0.1856, 0.1107, 0.3966, 0.03316, 0.3045, 0.1939, 0.3966, 0.03316, 0.4036, 0.2001, 0.3045, 0.1939, 0.3966, 0.03316, 0.5039, 0.1843, 0.4036, 0.2001, 0.3966, 0.03316, 0.6244, 0.09876, 0.5039, 0.1843, 0.6244, 0.09876, 0.5901, 0.253, 0.5039, 0.1843, 0.8172, 0.3279, 0.8312, 0.1696, 0.8693, 0.3392, 0.8172, 0.3279, 0.7601, 0.1681, 0.8312, 0.1696, 0.7601, 0.1681, 0.8039, 0.0248, 0.8312, 0.1696, 0.6244, 0.09876, 0.6727, 0.2732, 0.5901, 0.253, 0.6244, 0.09876, 0.7601, 0.1681, 0.6727, 0.2732, 0.7601, 0.1681, 0.744, 0.3399, 0.6727, 0.2732, 0.7601, 0.1681, 0.744, 0.3399, 0.6727, 0.2732, 0.6244, 0.09876, 0.7601, 0.1681, 0.6727, 0.2732, 0.6244, 0.09876, 0.6727, 0.2732, 0.5901, 0.253, 0.7601, 0.1681, 0.8039, 0.0248, 0.8312, 0.1696, 0.8172, 0.3279, 0.7601, 0.1681, 0.8312, 0.1696, 0.8172, 0.3279, 0.8312, 0.1696, 0.8693, 0.3392, 0.6244, 0.09876, 0.5901, 0.253, 0.5039, 0.1843, 0.3966, 0.03316, 0.6244, 0.09876, 0.5039, 0.1843, 0.3966, 0.03316, 0.5039, 0.1843, 0.4036, 0.2001, 0.3966, 0.03316, 0.4036, 0.2001, 0.3045, 0.1939, 0.1856, 0.1107, 0.3966, 0.03316, 0.3045, 0.1939, 0.1856, 0.1107, 0.3045, 0.1939, 0.222, 0.2668, 0.1856, 0.1107, 0.222, 0.2668, 0.1415, 0.2857, 0.05837, 0.182, 0.1856, 0.1107, 0.1415, 0.2857, 0.05837, 0.182, 0.1415, 0.2857, 0.07055, 0.3473, 0.8172, 0.3279, 0.8693, 0.3392, 0.8296, 0.5313, 0.7688, 0.5258, 0.8172, 0.3279, 0.8296, 0.5313, 0.7688, 0.5258, 0.8296, 0.5313, 0.773, 0.7614, 0.6727, 0.2732, 0.744, 0.3399, 0.6937, 0.4945, 0.6138, 0.4476, 0.6727, 0.2732, 0.6937, 0.4945, 0.6138, 0.4476, 0.6937, 0.4945, 0.6322, 0.6975, 0.5039, 0.1843, 0.5901, 0.253, 0.5327, 0.4027, 0.4484, 0.3771, 0.5039, 0.1843, 0.5327, 0.4027, 0.4484, 0.3771, 0.5327, 0.4027, 0.4807, 0.6169, 0.3045, 0.1939, 0.4036, 0.2001, 0.3628, 0.3816, 0.2793, 0.4142, 0.3045, 0.1939, 0.3628, 0.3816, 0.2793, 0.4142, 0.3628, 0.3816, 0.3337, 0.6244, 0.1415, 0.2857, 0.222, 0.2668, 0.1988, 0.4615, 0.1188, 0.5058, 0.1415, 0.2857, 0.1988, 0.4615, 0.1188, 0.5058, 0.1988, 0.4615, 0.1794, 0.7113, 0.7688, 0.5258, 0.773, 0.7614, 0.7015, 0.7614, 0.6937, 0.4945, 0.7688, 0.5258, 0.7015, 0.7614, 0.6937, 0.4945, 0.7015, 0.7614, 0.6322, 0.6975, 0.6138, 0.4476, 0.6322, 0.6975, 0.5529, 0.6707, 0.5327, 0.4027, 0.6138, 0.4476, 0.5529, 0.6707, 0.5327, 0.4027, 0.5529, 0.6707, 0.4807, 0.6169, 0.4484, 0.3771, 0.4807, 0.6169, 0.4074, 0.6281, 0.3628, 0.3816, 0.4484, 0.3771, 0.4074, 0.6281, 0.3628, 0.3816, 0.4074, 0.6281, 0.3337, 0.6244, 0.2793, 0.4142, 0.3337, 0.6244, 0.2611, 0.6833, 0.1988, 0.4615, 0.2793, 0.4142, 0.2611, 0.6833, 0.1988, 0.4615, 0.2611, 0.6833, 0.1794, 0.7113, 0.1188, 0.5058, 0.1794, 0.7113, 0.09421, 0.7688, 0.03736, 0.5305, 0.1188, 0.5058, 0.09421, 0.7688, 0.8296, 0.5313, 0.8379, 0.7675, 0.773, 0.7614, 0.7015, 0.7614, 0.773, 0.7614, 0.76, 0.9693, 0.5843, 0.8911, 0.7015, 0.7614, 0.76, 0.9693, 0.5843, 0.8911, 0.76, 0.9693, 0.4177, 0.9591, 0.5529, 0.6707, 0.6322, 0.6975, 0.5843, 0.8911, 0.4651, 0.8228, 0.5529, 0.6707, 0.5843, 0.8911, 0.4651, 0.8228, 0.5843, 0.8911, 0.4177, 0.9591, 0.4074, 0.6281, 0.4807, 0.6169, 0.4651, 0.8228, 0.3544, 0.8286, 0.4074, 0.6281, 0.4651, 0.8228, 0.3544, 0.8286, 0.4651, 0.8228, 0.4177, 0.9591, 0.2611, 0.6833, 0.3337, 0.6244, 0.3544, 0.8286, 0.231, 0.9048, 0.2611, 0.6833, 0.3544, 0.8286, 0.231, 0.9048, 0.3544, 0.8286, 0.4177, 0.9591, 0.09421, 0.7688, 0.1794, 0.7113, 0.231, 0.9048, 0.76, 0.9693, 0.8379, 0.7675, 0.9443, 0.9063, 0.76, 0.9693, 0.9443, 0.9063, 0.4177, 0.9591, 0.773, 0.7614, 0.8379, 0.7675, 0.76, 0.9693, 0.1794, 0.7113, 0.2611, 0.6833, 0.231, 0.9048, 0.3337, 0.6244, 0.4074, 0.6281, 0.3544, 0.8286, 0.4807, 0.6169, 0.5529, 0.6707, 0.4651, 0.8228, 0.6322, 0.6975, 0.7015, 0.7614, 0.5843, 0.8911, 0.07055, 0.3473, 0.1188, 0.5058, 0.03736, 0.5305, 0.222, 0.2668, 0.2793, 0.4142, 0.1988, 0.4615, 0.4036, 0.2001, 0.4484, 0.3771, 0.3628, 0.3816, 0.5901, 0.253, 0.6138, 0.4476, 0.5327, 0.4027, 0.744, 0.3399, 0.7688, 0.5258, 0.6937, 0.4945, 0.07055, 0.3473, 0.1415, 0.2857, 0.1188, 0.5058, 0.222, 0.2668, 0.3045, 0.1939, 0.2793, 0.4142, 0.4036, 0.2001, 0.5039, 0.1843, 0.4484, 0.3771, 0.5901, 0.253, 0.6727, 0.2732, 0.6138, 0.4476, 0.744, 0.3399, 0.8172, 0.3279, 0.7688, 0.5258, 0.8039, 0.0248, 0.8424, 0.1136, 0.8312, 0.1696, 0.8039, 0.0248, 0.9183, 0.06327, 0.8424, 0.1136, 0.8039, 0.0248, 0.6244, 0.09876, 0.9183, 0.06327, 0.744, 0.3399, 0.7601, 0.1681, 0.8172, 0.3279, 0.8039, 0.0248, 0.7601, 0.1681, 0.6244, 0.09876, 0.179, 0.6988, 0.1406, 0.6906, 0.2014, 0.6405, 0.1981, 0.6691, 0.1795, 0.6991, 0.1411, 0.6908, 0.2018, 0.6408, 0.1986, 0.6694, 0.1776, 0.6999, 0.1367, 0.6944, 0.2039, 0.639, 0.2051, 0.6666])
me_tree2.materials.append(mat_tree_trunk)
me_tree2.materials.append(mat_tree_leaves)
me_tree2.use_remesh_preserve_volume = False
me_tree2.use_remesh_preserve_attributes = False
me_tree2.use_mirror_vertex_groups = False
me_tree2.use_paint_bone_selection = False
me_tree2.use_paint_mask = True
me_tree2.update()
me_tree2collider = bpy.data.meshes.new('Tree2Collider')
me_tree2collider.from_pydata([(-0.408, -0.7759, 0.0), (0.5641, -0.7759, 0.0), (-0.408, 0.4152, 0.0), (0.5641, 0.4152, 0.0), (-0.1602, -0.02785, 3.027), (-0.1138, -0.02785, 3.027), (-0.1602, 0.0185, 3.027), (-0.1138, 0.0185, 3.027)], [], [(0, 2, 3, 1), (3, 7, 5, 1), (2, 6, 7, 3), (1, 5, 4, 0), (4, 5, 7, 6), (0, 4, 6, 2)])
me_tree2collider.use_remesh_preserve_volume = False
me_tree2collider.use_remesh_preserve_attributes = False
me_tree2collider.use_mirror_vertex_groups = False
me_tree2collider.update()

# ---- objects
ob_camera = bpy.data.objects.new('Camera', cam_camera)
ob_tree2 = bpy.data.objects.new('Tree2', me_tree2)
ob_tree2collider__colonly = bpy.data.objects.new('Tree2Collider -colonly', me_tree2collider)
ob_hemi = bpy.data.objects.new('Hemi', light_hemi)

# ---- transforms, parenting, visibility, modifiers, constraints
ob_camera.location = (4.007, -4.212, 3.555)
ob_camera.rotation_euler = (1.279, -2.912e-06, 0.7854)
ob_camera.hide_viewport = True
ob_camera.lineart.crease_threshold = 0.0
ob_tree2.location = (0.0, 0.0, 0.0)
ob_tree2.lock_rotations_4d = False
ob_tree2.empty_display_type = 'ARROWS'
ob_tree2.lineart.crease_threshold = 0.0
ob_tree2collider__colonly.parent = ob_tree2
ob_tree2collider__colonly.location = (0.0, 0.0, 0.0)
ob_tree2collider__colonly.hide_render = True
ob_tree2collider__colonly.display_type = 'WIRE'
ob_tree2collider__colonly.show_name = True
ob_tree2collider__colonly.show_wire = True
ob_tree2collider__colonly.show_all_edges = True
ob_tree2collider__colonly.show_in_front = True
ob_tree2collider__colonly.lineart.crease_threshold = 0.0
ob_hemi.location = (0.0, 0.0, 0.0)
ob_hemi.rotation_euler = (-0.588, 0.4478, -0.281)
ob_hemi.hide_viewport = True
ob_hemi.lineart.crease_threshold = 0.0

# ---- collection membership
col_collection_1.objects.link(ob_camera)
col_collection_1.objects.link(ob_tree2)
col_collection_1.objects.link(ob_tree2collider__colonly)
col_collection_1.objects.link(ob_hemi)

# ---- scene / render settings (as saved in the file)
scene.camera = ob_camera
scene.frame_start = 1; scene.frame_end = 250; scene.frame_set(1)
scene.render.engine = 'BLENDER_EEVEE_NEXT'
scene.render.resolution_x = 256
scene.render.resolution_y = 256
scene.render.resolution_percentage = 50
scene.render.dither_intensity = 0.0
scene.render.film_transparent = True
scene.cycles.use_denoising = False
scene.cycles.samples = 128
scene.cycles.sampling_pattern = 'TABULATED_SOBOL'
scene.cycles.use_adaptive_sampling = False
scene.cycles.use_light_tree = False
scene.cycles.blur_glossy = 0.0
scene.cycles.sample_clamp_indirect = 0.0
scene.view_settings.view_transform = 'Standard'
bpy.context.view_layer.update()
